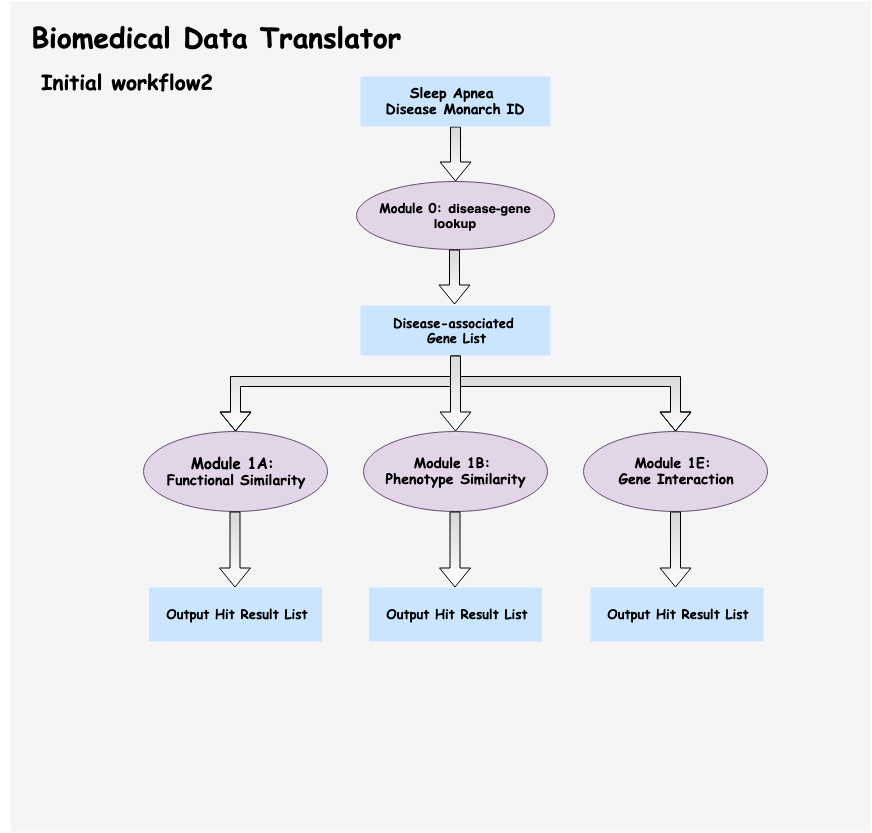

The diagram above was exported from draw.io. Its source (the exported page's mxGraphModel, read from the mxfile embedded in the PNG):
<mxGraphModel dx="1192" dy="792" grid="1" gridSize="10" guides="1" tooltips="1" connect="1" arrows="1" fold="1" page="1" pageScale="1" pageWidth="827" pageHeight="1169" math="0" shadow="0">
  <root>
    <mxCell id="0" />
    <mxCell id="1" parent="0" />
    <mxCell id="gPZnFty73TGtm05rVaah-53" value="" style="rounded=0;whiteSpace=wrap;html=1;strokeColor=none;strokeWidth=3;fillColor=#f5f5f5;fontFamily=Comic Sans MS;fontColor=#333333;" vertex="1" parent="1">
      <mxGeometry x="10" y="30" width="860" height="830" as="geometry" />
    </mxCell>
    <mxCell id="Q3ZiQIQjoB5jq5RmKQD1-2" value="&lt;h2 style=&quot;text-align: left&quot;&gt;&lt;font face=&quot;Comic Sans MS&quot; style=&quot;font-size: 21px&quot;&gt;Initial workflow2&amp;nbsp;&lt;/font&gt;&lt;/h2&gt;" style="text;html=1;strokeColor=none;fillColor=none;align=center;verticalAlign=middle;whiteSpace=wrap;rounded=0;" parent="1" vertex="1">
      <mxGeometry x="30" y="90" width="200" height="40" as="geometry" />
    </mxCell>
    <mxCell id="Q3ZiQIQjoB5jq5RmKQD1-15" value="" style="edgeStyle=orthogonalEdgeStyle;rounded=0;orthogonalLoop=1;jettySize=auto;html=1;shape=flexArrow;fillColor=#D9D9D9;gradientColor=#ffffff;" parent="1" source="Q3ZiQIQjoB5jq5RmKQD1-7" edge="1">
      <mxGeometry relative="1" as="geometry">
        <mxPoint x="455" y="210" as="targetPoint" />
      </mxGeometry>
    </mxCell>
    <mxCell id="Q3ZiQIQjoB5jq5RmKQD1-7" value="&lt;h3&gt;&lt;font face=&quot;Comic Sans MS&quot;&gt;Sleep Apnea&amp;nbsp;&lt;br&gt;&lt;/font&gt;&lt;font face=&quot;Comic Sans MS&quot;&gt;Disease&amp;nbsp;&lt;span&gt;Monarch ID&lt;/span&gt;&lt;/font&gt;&lt;/h3&gt;" style="rounded=0;whiteSpace=wrap;html=1;fillColor=#cce5ff;strokeColor=none;" parent="1" vertex="1">
      <mxGeometry x="360" y="105" width="190" height="50" as="geometry" />
    </mxCell>
    <mxCell id="Q3ZiQIQjoB5jq5RmKQD1-14" value="&lt;h4 style=&quot;font-size: 13px&quot;&gt;&lt;font face=&quot;Comic Sans MS&quot; style=&quot;font-size: 13px&quot;&gt;Disease-associated&amp;nbsp;&lt;br&gt;&lt;/font&gt;&lt;font face=&quot;Comic Sans MS&quot; style=&quot;font-size: 13px&quot;&gt;Gene List&lt;/font&gt;&lt;/h4&gt;" style="rounded=0;whiteSpace=wrap;html=1;fillColor=#cce5ff;strokeColor=none;" parent="1" vertex="1">
      <mxGeometry x="360" y="334" width="190" height="50" as="geometry" />
    </mxCell>
    <mxCell id="Q3ZiQIQjoB5jq5RmKQD1-23" value="&lt;h3&gt;&lt;/h3&gt;&lt;h3 style=&quot;font-size: 13px&quot;&gt;&lt;font face=&quot;Comic Sans MS&quot; style=&quot;font-size: 13px&quot;&gt;Module 0:&amp;nbsp;&lt;/font&gt;disease-gene lookup&lt;/h3&gt;" style="ellipse;whiteSpace=wrap;html=1;fillColor=#e1d5e7;strokeColor=#654E70;gradientColor=none;" parent="1" vertex="1">
      <mxGeometry x="356" y="210" width="198" height="68" as="geometry" />
    </mxCell>
    <mxCell id="gPZnFty73TGtm05rVaah-11" value="" style="edgeStyle=elbowEdgeStyle;elbow=vertical;startArrow=none;endArrow=block;rounded=0;fillColor=#D9D9D9;gradientColor=#ffffff;fontFamily=Comic Sans MS;shape=flexArrow;strokeColor=#000000;" edge="1" parent="1">
      <mxGeometry relative="1" as="geometry">
        <mxPoint x="455" y="409" as="sourcePoint" />
        <mxPoint x="675" y="460" as="targetPoint" />
        <Array as="points">
          <mxPoint x="560" y="410" />
        </Array>
      </mxGeometry>
    </mxCell>
    <mxCell id="gPZnFty73TGtm05rVaah-13" value="" style="edgeStyle=elbowEdgeStyle;elbow=vertical;startArrow=none;endArrow=block;rounded=0;fillColor=#D9D9D9;gradientColor=#ffffff;fontFamily=Comic Sans MS;shape=flexArrow;strokeColor=#000000;exitX=0.5;exitY=1;exitDx=0;exitDy=0;" edge="1" parent="1" source="Q3ZiQIQjoB5jq5RmKQD1-14">
      <mxGeometry relative="1" as="geometry">
        <mxPoint x="205" y="430" as="sourcePoint" />
        <mxPoint x="235" y="460" as="targetPoint" />
        <Array as="points">
          <mxPoint x="340" y="410" />
        </Array>
      </mxGeometry>
    </mxCell>
    <mxCell id="gPZnFty73TGtm05rVaah-21" value="&lt;h3&gt;&lt;/h3&gt;&lt;h3 style=&quot;text-align: center&quot;&gt;&lt;font face=&quot;Comic Sans MS&quot;&gt;&lt;font style=&quot;font-size: 15px&quot;&gt;Module 1A:&amp;nbsp;&lt;br&gt;&lt;/font&gt;&lt;/font&gt;&lt;font face=&quot;Comic Sans MS&quot;&gt;&lt;b&gt;Functional Similarity&lt;/b&gt;&lt;/font&gt;&lt;/h3&gt;" style="ellipse;whiteSpace=wrap;html=1;fillColor=#e1d5e7;strokeColor=#654E70;gradientColor=none;" vertex="1" parent="1">
      <mxGeometry x="143" y="460" width="184" height="80" as="geometry" />
    </mxCell>
    <mxCell id="gPZnFty73TGtm05rVaah-23" value="&lt;h3&gt;&lt;/h3&gt;&lt;h3 style=&quot;font-size: 15px&quot;&gt;&lt;/h3&gt;&lt;h3&gt;&lt;font face=&quot;Comic Sans MS&quot;&gt;&lt;font&gt;Module 1B:&amp;nbsp;&lt;br&gt;&lt;/font&gt;&lt;/font&gt;&lt;font face=&quot;Comic Sans MS&quot;&gt;&lt;span&gt;Phenotype&lt;/span&gt;&amp;nbsp;Similarity&lt;/font&gt;&lt;/h3&gt;" style="ellipse;whiteSpace=wrap;html=1;fillColor=#e1d5e7;strokeColor=#654E70;gradientColor=none;" vertex="1" parent="1">
      <mxGeometry x="363" y="460" width="184" height="80" as="geometry" />
    </mxCell>
    <mxCell id="gPZnFty73TGtm05rVaah-26" value="&lt;h3&gt;&lt;/h3&gt;&lt;h3&gt;&lt;font face=&quot;Comic Sans MS&quot;&gt;Module 1E:&amp;nbsp;&lt;br&gt;&lt;/font&gt;&lt;font face=&quot;Comic Sans MS&quot;&gt;Gene Interaction&lt;/font&gt;&lt;/h3&gt;" style="ellipse;whiteSpace=wrap;html=1;fillColor=#e1d5e7;strokeColor=#654E70;gradientColor=none;" vertex="1" parent="1">
      <mxGeometry x="583" y="460" width="184" height="80" as="geometry" />
    </mxCell>
    <mxCell id="gPZnFty73TGtm05rVaah-32" value="&lt;h1&gt;&lt;b&gt;&lt;font face=&quot;Comic Sans MS&quot; style=&quot;font-size: 28px&quot;&gt;Biomedical Data Translator&amp;nbsp;&lt;/font&gt;&lt;/b&gt;&lt;/h1&gt;" style="text;html=1;strokeColor=none;fillColor=none;align=center;verticalAlign=middle;whiteSpace=wrap;rounded=0;" vertex="1" parent="1">
      <mxGeometry y="50" width="445" height="30" as="geometry" />
    </mxCell>
    <mxCell id="gPZnFty73TGtm05rVaah-37" value="&lt;h4 style=&quot;font-size: 13px&quot;&gt;&lt;font face=&quot;Comic Sans MS&quot;&gt;Output Hit Result List&lt;/font&gt;&lt;/h4&gt;" style="rounded=0;whiteSpace=wrap;html=1;fillColor=#cce5ff;strokeColor=none;" vertex="1" parent="1">
      <mxGeometry x="590" y="616" width="173" height="54" as="geometry" />
    </mxCell>
    <mxCell id="gPZnFty73TGtm05rVaah-40" value="" style="edgeStyle=orthogonalEdgeStyle;rounded=0;orthogonalLoop=1;jettySize=auto;html=1;shape=flexArrow;fillColor=#D9D9D9;gradientColor=#ffffff;" edge="1" parent="1">
      <mxGeometry relative="1" as="geometry">
        <mxPoint x="454" y="333" as="targetPoint" />
        <mxPoint x="454" y="278" as="sourcePoint" />
      </mxGeometry>
    </mxCell>
    <mxCell id="gPZnFty73TGtm05rVaah-41" value="" style="edgeStyle=orthogonalEdgeStyle;rounded=0;orthogonalLoop=1;jettySize=auto;html=1;shape=flexArrow;fillColor=#D9D9D9;gradientColor=#ffffff;" edge="1" parent="1">
      <mxGeometry relative="1" as="geometry">
        <mxPoint x="455" y="460" as="targetPoint" />
        <mxPoint x="455" y="384" as="sourcePoint" />
      </mxGeometry>
    </mxCell>
    <mxCell id="gPZnFty73TGtm05rVaah-46" value="" style="edgeStyle=orthogonalEdgeStyle;rounded=0;orthogonalLoop=1;jettySize=auto;html=1;shape=flexArrow;fillColor=#D9D9D9;gradientColor=#ffffff;" edge="1" parent="1">
      <mxGeometry relative="1" as="geometry">
        <mxPoint x="454.5" y="616" as="targetPoint" />
        <mxPoint x="454.5" y="540" as="sourcePoint" />
      </mxGeometry>
    </mxCell>
    <mxCell id="gPZnFty73TGtm05rVaah-47" value="" style="edgeStyle=orthogonalEdgeStyle;rounded=0;orthogonalLoop=1;jettySize=auto;html=1;shape=flexArrow;fillColor=#D9D9D9;gradientColor=#ffffff;" edge="1" parent="1">
      <mxGeometry relative="1" as="geometry">
        <mxPoint x="675" y="616" as="targetPoint" />
        <mxPoint x="675" y="540" as="sourcePoint" />
      </mxGeometry>
    </mxCell>
    <mxCell id="gPZnFty73TGtm05rVaah-48" value="" style="edgeStyle=orthogonalEdgeStyle;rounded=0;orthogonalLoop=1;jettySize=auto;html=1;shape=flexArrow;fillColor=#D9D9D9;gradientColor=#ffffff;" edge="1" parent="1">
      <mxGeometry relative="1" as="geometry">
        <mxPoint x="234.5" y="616" as="targetPoint" />
        <mxPoint x="234.5" y="540" as="sourcePoint" />
      </mxGeometry>
    </mxCell>
    <mxCell id="gPZnFty73TGtm05rVaah-55" value="&lt;h4 style=&quot;font-size: 13px&quot;&gt;&lt;font face=&quot;Comic Sans MS&quot;&gt;Output Hit Result List&lt;/font&gt;&lt;/h4&gt;" style="rounded=0;whiteSpace=wrap;html=1;fillColor=#cce5ff;strokeColor=none;" vertex="1" parent="1">
      <mxGeometry x="368.5" y="616" width="173" height="54" as="geometry" />
    </mxCell>
    <mxCell id="gPZnFty73TGtm05rVaah-56" value="&lt;h4 style=&quot;font-size: 13px&quot;&gt;&lt;font face=&quot;Comic Sans MS&quot;&gt;Output Hit Result List&lt;/font&gt;&lt;/h4&gt;" style="rounded=0;whiteSpace=wrap;html=1;fillColor=#cce5ff;strokeColor=none;" vertex="1" parent="1">
      <mxGeometry x="148.5" y="616" width="173" height="54" as="geometry" />
    </mxCell>
  </root>
</mxGraphModel>